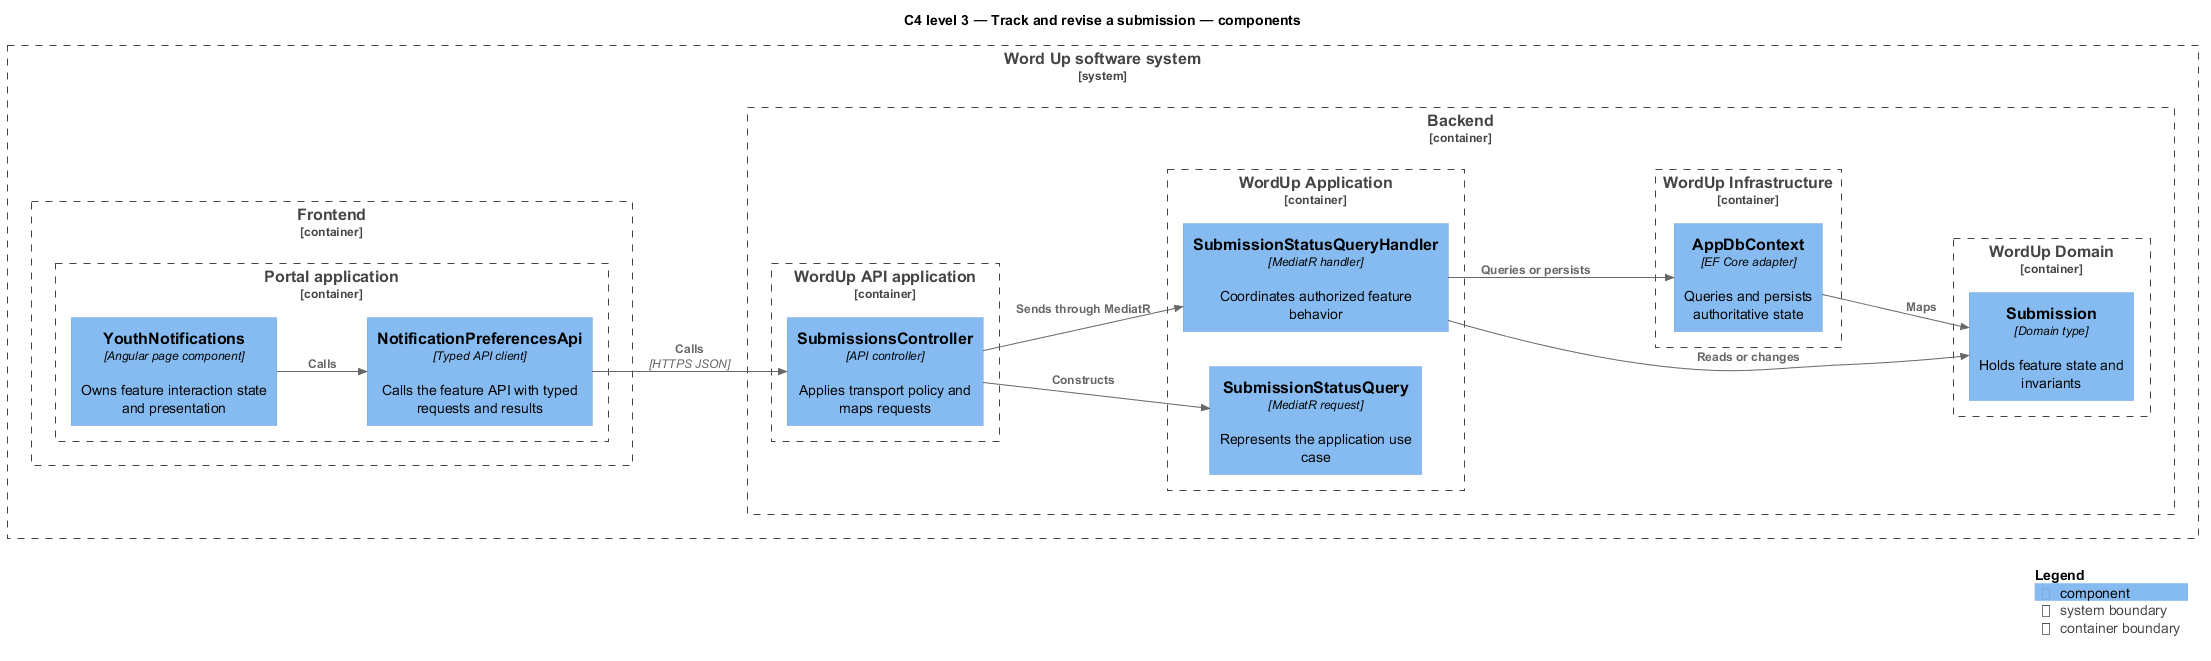

The diagram above was rendered by PlantUML. Its source (embedded in the PNG):
@startuml
!include <C4/C4_Component>
LAYOUT_LEFT_RIGHT()
title C4 level 3 — Track and revise a submission — components
System_Boundary(wordup, "Word Up software system") {
  Container_Boundary(frontend, "Frontend") {
    Container_Boundary(frontend_app, "Portal application") {
      Component(page, "YouthNotifications", "Angular page component", "Owns feature interaction state and presentation")
      Component(client, "NotificationPreferencesApi", "Typed API client", "Calls the feature API with typed requests and results")
    }
  }
  Container_Boundary(backend, "Backend") {
    Container_Boundary(api_app, "WordUp API application") {
      Component(controller, "SubmissionsController", "API controller", "Applies transport policy and maps requests")
    }
    Container_Boundary(application, "WordUp Application") {
      Component(request, "SubmissionStatusQuery", "MediatR request", "Represents the application use case")
      Component(handler, "SubmissionStatusQueryHandler", "MediatR handler", "Coordinates authorized feature behavior")
    }
    Container_Boundary(domain, "WordUp Domain") {
      Component(entity, "Submission", "Domain type", "Holds feature state and invariants")
    }
    Container_Boundary(infrastructure, "WordUp Infrastructure") {
      Component(persistence, "AppDbContext", "EF Core adapter", "Queries and persists authoritative state")
    }
  }
}
Rel(page, client, "Calls")
Rel(client, controller, "Calls", "HTTPS JSON")
Rel(controller, request, "Constructs")
Rel(controller, handler, "Sends through MediatR")
Rel(handler, entity, "Reads or changes")
Rel(handler, persistence, "Queries or persists")
Rel(persistence, entity, "Maps")
SHOW_LEGEND()
@enduml